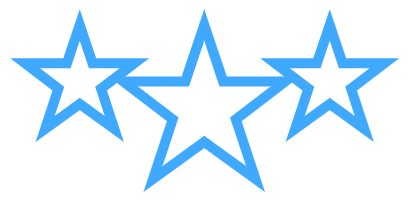

The diagram above was exported from draw.io. Its source (the exported page's mxGraphModel, read from the mxfile embedded in the PNG):
<mxGraphModel dx="1024" dy="636" grid="1" gridSize="1" guides="1" tooltips="1" connect="1" arrows="1" fold="1" page="1" pageScale="1" pageWidth="1169" pageHeight="827" background="#ffffff" math="0" shadow="0">
  <root>
    <mxCell id="0" />
    <mxCell id="1" parent="0" />
    <mxCell id="tyY6k6M-WxW0w9ZYBDEi-6" value="" style="verticalLabelPosition=bottom;verticalAlign=top;html=1;shape=mxgraph.basic.star;shadow=0;fillColor=none;strokeColor=#3FA9FF;strokeWidth=5;aspect=fixed;" parent="1" vertex="1">
      <mxGeometry x="399.11" y="122" width="81.05" height="77" as="geometry" />
    </mxCell>
    <mxCell id="tyY6k6M-WxW0w9ZYBDEi-8" value="" style="verticalLabelPosition=bottom;verticalAlign=top;html=1;shape=mxgraph.basic.star;shadow=0;fillColor=none;strokeColor=#3FA9FF;strokeWidth=5;aspect=fixed;" parent="1" vertex="1">
      <mxGeometry x="475" y="122" width="54.73" height="52" as="geometry" />
    </mxCell>
    <mxCell id="tyY6k6M-WxW0w9ZYBDEi-10" value="" style="verticalLabelPosition=bottom;verticalAlign=top;html=1;shape=mxgraph.basic.star;shadow=0;fillColor=none;strokeColor=#3FA9FF;strokeWidth=5;aspect=fixed;" parent="1" vertex="1">
      <mxGeometry x="350" y="122" width="54.73" height="52" as="geometry" />
    </mxCell>
  </root>
</mxGraphModel>